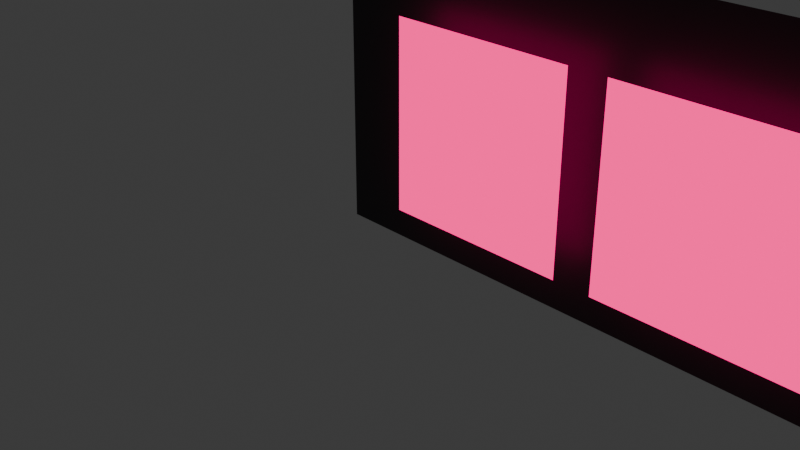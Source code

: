 # Source: golem_vfx.blend  (saved by Blender 5.1.30; exported with 4.5.12 LTS)
import bpy
from mathutils import Matrix  # noqa: F401  (used for matrix-valued properties, if any)

bpy.ops.wm.read_factory_settings(use_empty=True)
scene = bpy.context.scene
scene.name = 'Scene'

# ---- collections
col_collection = bpy.data.collections.new('Collection'); scene.collection.children.link(col_collection)
col_golemvfx_textures = bpy.data.collections.new('GolemVFX_Textures'); scene.collection.children.link(col_golemvfx_textures)

# ---- images (referenced by path relative to the original .blend; pixels are not part of the script)
import os
ASSET_DIR = os.environ.get("B2B_ASSET_DIR", "")  # directory of the original .blend (textures are referenced by path, not embedded)
HERE = os.path.dirname(os.path.abspath(__file__))  # packed textures are extracted next to this script under _unpacked/

def load_image(name, relpath, width, height, colorspace="sRGB"):
    """Load a texture the original file referenced (path relative to the .blend, or extracted next to this script)."""
    p = next((c for c in (os.path.join(HERE, relpath), os.path.join(ASSET_DIR, relpath)) if relpath and os.path.exists(c)), "")
    if p:
        img = bpy.data.images.load(p, check_existing=True)
        img.name = name
    else:  # same state as the original file: an image datablock whose file is absent (Cycles renders it pink)
        img = bpy.data.images.new(name, width, height)
        img.source = "FILE"
        img.filepath = "//" + (relpath or name)
    img.colorspace_settings.name = colorspace
    return img
img_golemfx_arc_4x4_png = load_image('GolemFX_Arc_4x4.png', 'textures/GolemFX_Arc_4x4.png', 1024, 1024, 'sRGB')
img_golemfx_burst_4x4_png = load_image('GolemFX_Burst_4x4.png', 'textures/GolemFX_Burst_4x4.png', 1024, 1024, 'sRGB')
img_golemfx_chunks_2x2_png = load_image('GolemFX_Chunks_2x2.png', 'textures/GolemFX_Chunks_2x2.png', 1024, 1024, 'sRGB')
img_golemfx_droplet_png = load_image('GolemFX_Droplet.png', 'textures/GolemFX_Droplet.png', 1024, 1024, 'sRGB')
img_golemfx_flame_4x4_png = load_image('GolemFX_Flame_4x4.png', 'textures/GolemFX_Flame_4x4.png', 1024, 1024, 'sRGB')
img_golemfx_glow_png = load_image('GolemFX_Glow.png', 'textures/GolemFX_Glow.png', 1024, 1024, 'sRGB')
img_golemfx_ring_4x4_png = load_image('GolemFX_Ring_4x4.png', 'textures/GolemFX_Ring_4x4.png', 1024, 1024, 'sRGB')
img_golemfx_smoke_4x4_png = load_image('GolemFX_Smoke_4x4.png', 'textures/GolemFX_Smoke_4x4.png', 1024, 1024, 'sRGB')
img_golemfx_spark_png = load_image('GolemFX_Spark.png', 'textures/GolemFX_Spark.png', 1024, 1024, 'sRGB')
img_golemfx_splash_4x4_png = load_image('GolemFX_Splash_4x4.png', 'textures/GolemFX_Splash_4x4.png', 1024, 1024, 'sRGB')
img_golemfx_wind_4x4_png = load_image('GolemFX_Wind_4x4.png', 'textures/GolemFX_Wind_4x4.png', 1024, 1024, 'sRGB')

# ---- materials (node trees are filled in below, after node groups)
mat_material = bpy.data.materials.new('Material')
mat_material.alpha_threshold = 0.0
mat_material.use_backface_culling_lightprobe_volume = False
mat_material.roughness = 0.5
mat_material.line_color = (0.0, 0.0, 0.0, 1.0)
mat_fx_arc_4x4 = bpy.data.materials.new('FX_Arc_4x4')
mat_fx_arc_4x4.surface_render_method = 'BLENDED'
mat_fx_arc_4x4.blend_method = 'BLEND'
mat_fx_burst_4x4 = bpy.data.materials.new('FX_Burst_4x4')
mat_fx_burst_4x4.surface_render_method = 'BLENDED'
mat_fx_burst_4x4.blend_method = 'BLEND'
mat_fx_chunks_2x2 = bpy.data.materials.new('FX_Chunks_2x2')
mat_fx_chunks_2x2.surface_render_method = 'BLENDED'
mat_fx_chunks_2x2.blend_method = 'BLEND'
mat_fx_droplet = bpy.data.materials.new('FX_Droplet')
mat_fx_droplet.surface_render_method = 'BLENDED'
mat_fx_droplet.blend_method = 'BLEND'
mat_fx_flame_4x4 = bpy.data.materials.new('FX_Flame_4x4')
mat_fx_flame_4x4.surface_render_method = 'BLENDED'
mat_fx_flame_4x4.blend_method = 'BLEND'
mat_fx_glow = bpy.data.materials.new('FX_Glow')
mat_fx_glow.surface_render_method = 'BLENDED'
mat_fx_glow.blend_method = 'BLEND'
mat_fx_ring_4x4 = bpy.data.materials.new('FX_Ring_4x4')
mat_fx_ring_4x4.surface_render_method = 'BLENDED'
mat_fx_ring_4x4.blend_method = 'BLEND'
mat_fx_smoke_4x4 = bpy.data.materials.new('FX_Smoke_4x4')
mat_fx_smoke_4x4.surface_render_method = 'BLENDED'
mat_fx_smoke_4x4.blend_method = 'BLEND'
mat_fx_spark = bpy.data.materials.new('FX_Spark')
mat_fx_spark.surface_render_method = 'BLENDED'
mat_fx_spark.blend_method = 'BLEND'
mat_fx_splash_4x4 = bpy.data.materials.new('FX_Splash_4x4')
mat_fx_splash_4x4.surface_render_method = 'BLENDED'
mat_fx_splash_4x4.blend_method = 'BLEND'
mat_fx_wind_4x4 = bpy.data.materials.new('FX_Wind_4x4')
mat_fx_wind_4x4.surface_render_method = 'BLENDED'
mat_fx_wind_4x4.blend_method = 'BLEND'
mat_fx_backdrop = bpy.data.materials.new('FX_Backdrop')

# ---- material node trees
mat_material.use_nodes = True; mat_material.node_tree.nodes.clear()
_N = mat_material.node_tree.nodes; _L = mat_material.node_tree.links
n0 = _N.new('ShaderNodeOutputMaterial'); n0.name = 'Material Output'; n0.location = (200, 100)
n1 = _N.new('ShaderNodeBsdfPrincipled'); n1.name = 'Principled BSDF'; n1.location = (-200, 100)
_L.new(n1.outputs[0], n0.inputs[0])
n0.is_active_output = True
mat_fx_arc_4x4.use_nodes = True; mat_fx_arc_4x4.node_tree.nodes.clear()
_N = mat_fx_arc_4x4.node_tree.nodes; _L = mat_fx_arc_4x4.node_tree.links
n0 = _N.new('ShaderNodeTexImage'); n0.name = 'Image Texture'; n0.location = (0, 0)
n0.image = img_golemfx_arc_4x4_png
n1 = _N.new('ShaderNodeEmission'); n1.name = 'Emission'; n1.location = (0, 0)
n1.inputs[1].default_value = 2.0
n2 = _N.new('ShaderNodeMixShader'); n2.name = 'Mix Shader'; n2.location = (0, 0)
n3 = _N.new('ShaderNodeBsdfTransparent'); n3.name = 'Transparent BSDF'; n3.location = (0, 0)
n4 = _N.new('ShaderNodeOutputMaterial'); n4.name = 'Material Output'; n4.location = (0, 0)
n5 = _N.new('ShaderNodeVectorMath'); n5.name = 'Vector Math'; n5.location = (0, 0)
n5.operation = 'MULTIPLY'
n5.inputs[1].default_value = (1.0, 0.55, 0.2)
_L.new(n0.outputs[0], n5.inputs[0])
_L.new(n5.outputs[0], n1.inputs[0])
_L.new(n0.outputs[1], n2.inputs[0])
_L.new(n3.outputs[0], n2.inputs[1])
_L.new(n1.outputs[0], n2.inputs[2])
_L.new(n2.outputs[0], n4.inputs[0])
n4.is_active_output = True
mat_fx_burst_4x4.use_nodes = True; mat_fx_burst_4x4.node_tree.nodes.clear()
_N = mat_fx_burst_4x4.node_tree.nodes; _L = mat_fx_burst_4x4.node_tree.links
n0 = _N.new('ShaderNodeTexImage'); n0.name = 'Image Texture'; n0.location = (0, 0)
n0.image = img_golemfx_burst_4x4_png
n1 = _N.new('ShaderNodeEmission'); n1.name = 'Emission'; n1.location = (0, 0)
n1.inputs[1].default_value = 2.0
n2 = _N.new('ShaderNodeMixShader'); n2.name = 'Mix Shader'; n2.location = (0, 0)
n3 = _N.new('ShaderNodeBsdfTransparent'); n3.name = 'Transparent BSDF'; n3.location = (0, 0)
n4 = _N.new('ShaderNodeOutputMaterial'); n4.name = 'Material Output'; n4.location = (0, 0)
n5 = _N.new('ShaderNodeVectorMath'); n5.name = 'Vector Math'; n5.location = (0, 0)
n5.operation = 'MULTIPLY'
n5.inputs[1].default_value = (1.0, 0.55, 0.2)
_L.new(n0.outputs[0], n5.inputs[0])
_L.new(n5.outputs[0], n1.inputs[0])
_L.new(n0.outputs[1], n2.inputs[0])
_L.new(n3.outputs[0], n2.inputs[1])
_L.new(n1.outputs[0], n2.inputs[2])
_L.new(n2.outputs[0], n4.inputs[0])
n4.is_active_output = True
mat_fx_chunks_2x2.use_nodes = True; mat_fx_chunks_2x2.node_tree.nodes.clear()
_N = mat_fx_chunks_2x2.node_tree.nodes; _L = mat_fx_chunks_2x2.node_tree.links
n0 = _N.new('ShaderNodeTexImage'); n0.name = 'Image Texture'; n0.location = (0, 0)
n0.image = img_golemfx_chunks_2x2_png
n1 = _N.new('ShaderNodeEmission'); n1.name = 'Emission'; n1.location = (0, 0)
n1.inputs[1].default_value = 2.0
n2 = _N.new('ShaderNodeMixShader'); n2.name = 'Mix Shader'; n2.location = (0, 0)
n3 = _N.new('ShaderNodeBsdfTransparent'); n3.name = 'Transparent BSDF'; n3.location = (0, 0)
n4 = _N.new('ShaderNodeOutputMaterial'); n4.name = 'Material Output'; n4.location = (0, 0)
n5 = _N.new('ShaderNodeVectorMath'); n5.name = 'Vector Math'; n5.location = (0, 0)
n5.operation = 'MULTIPLY'
n5.inputs[1].default_value = (1.0, 0.55, 0.2)
_L.new(n0.outputs[0], n5.inputs[0])
_L.new(n5.outputs[0], n1.inputs[0])
_L.new(n0.outputs[1], n2.inputs[0])
_L.new(n3.outputs[0], n2.inputs[1])
_L.new(n1.outputs[0], n2.inputs[2])
_L.new(n2.outputs[0], n4.inputs[0])
n4.is_active_output = True
mat_fx_droplet.use_nodes = True; mat_fx_droplet.node_tree.nodes.clear()
_N = mat_fx_droplet.node_tree.nodes; _L = mat_fx_droplet.node_tree.links
n0 = _N.new('ShaderNodeTexImage'); n0.name = 'Image Texture'; n0.location = (0, 0)
n0.image = img_golemfx_droplet_png
n1 = _N.new('ShaderNodeEmission'); n1.name = 'Emission'; n1.location = (0, 0)
n1.inputs[1].default_value = 2.0
n2 = _N.new('ShaderNodeMixShader'); n2.name = 'Mix Shader'; n2.location = (0, 0)
n3 = _N.new('ShaderNodeBsdfTransparent'); n3.name = 'Transparent BSDF'; n3.location = (0, 0)
n4 = _N.new('ShaderNodeOutputMaterial'); n4.name = 'Material Output'; n4.location = (0, 0)
n5 = _N.new('ShaderNodeVectorMath'); n5.name = 'Vector Math'; n5.location = (0, 0)
n5.operation = 'MULTIPLY'
n5.inputs[1].default_value = (1.0, 0.55, 0.2)
_L.new(n0.outputs[0], n5.inputs[0])
_L.new(n5.outputs[0], n1.inputs[0])
_L.new(n0.outputs[1], n2.inputs[0])
_L.new(n3.outputs[0], n2.inputs[1])
_L.new(n1.outputs[0], n2.inputs[2])
_L.new(n2.outputs[0], n4.inputs[0])
n4.is_active_output = True
mat_fx_flame_4x4.use_nodes = True; mat_fx_flame_4x4.node_tree.nodes.clear()
_N = mat_fx_flame_4x4.node_tree.nodes; _L = mat_fx_flame_4x4.node_tree.links
n0 = _N.new('ShaderNodeTexImage'); n0.name = 'Image Texture'; n0.location = (0, 0)
n0.image = img_golemfx_flame_4x4_png
n1 = _N.new('ShaderNodeEmission'); n1.name = 'Emission'; n1.location = (0, 0)
n1.inputs[1].default_value = 2.0
n2 = _N.new('ShaderNodeMixShader'); n2.name = 'Mix Shader'; n2.location = (0, 0)
n3 = _N.new('ShaderNodeBsdfTransparent'); n3.name = 'Transparent BSDF'; n3.location = (0, 0)
n4 = _N.new('ShaderNodeOutputMaterial'); n4.name = 'Material Output'; n4.location = (0, 0)
n5 = _N.new('ShaderNodeVectorMath'); n5.name = 'Vector Math'; n5.location = (0, 0)
n5.operation = 'MULTIPLY'
n5.inputs[1].default_value = (1.0, 0.55, 0.2)
_L.new(n0.outputs[0], n5.inputs[0])
_L.new(n5.outputs[0], n1.inputs[0])
_L.new(n0.outputs[1], n2.inputs[0])
_L.new(n3.outputs[0], n2.inputs[1])
_L.new(n1.outputs[0], n2.inputs[2])
_L.new(n2.outputs[0], n4.inputs[0])
n4.is_active_output = True
mat_fx_glow.use_nodes = True; mat_fx_glow.node_tree.nodes.clear()
_N = mat_fx_glow.node_tree.nodes; _L = mat_fx_glow.node_tree.links
n0 = _N.new('ShaderNodeTexImage'); n0.name = 'Image Texture'; n0.location = (0, 0)
n0.image = img_golemfx_glow_png
n1 = _N.new('ShaderNodeEmission'); n1.name = 'Emission'; n1.location = (0, 0)
n1.inputs[1].default_value = 2.0
n2 = _N.new('ShaderNodeMixShader'); n2.name = 'Mix Shader'; n2.location = (0, 0)
n3 = _N.new('ShaderNodeBsdfTransparent'); n3.name = 'Transparent BSDF'; n3.location = (0, 0)
n4 = _N.new('ShaderNodeOutputMaterial'); n4.name = 'Material Output'; n4.location = (0, 0)
n5 = _N.new('ShaderNodeVectorMath'); n5.name = 'Vector Math'; n5.location = (0, 0)
n5.operation = 'MULTIPLY'
n5.inputs[1].default_value = (1.0, 0.55, 0.2)
_L.new(n0.outputs[0], n5.inputs[0])
_L.new(n5.outputs[0], n1.inputs[0])
_L.new(n0.outputs[1], n2.inputs[0])
_L.new(n3.outputs[0], n2.inputs[1])
_L.new(n1.outputs[0], n2.inputs[2])
_L.new(n2.outputs[0], n4.inputs[0])
n4.is_active_output = True
mat_fx_ring_4x4.use_nodes = True; mat_fx_ring_4x4.node_tree.nodes.clear()
_N = mat_fx_ring_4x4.node_tree.nodes; _L = mat_fx_ring_4x4.node_tree.links
n0 = _N.new('ShaderNodeTexImage'); n0.name = 'Image Texture'; n0.location = (0, 0)
n0.image = img_golemfx_ring_4x4_png
n1 = _N.new('ShaderNodeEmission'); n1.name = 'Emission'; n1.location = (0, 0)
n1.inputs[1].default_value = 2.0
n2 = _N.new('ShaderNodeMixShader'); n2.name = 'Mix Shader'; n2.location = (0, 0)
n3 = _N.new('ShaderNodeBsdfTransparent'); n3.name = 'Transparent BSDF'; n3.location = (0, 0)
n4 = _N.new('ShaderNodeOutputMaterial'); n4.name = 'Material Output'; n4.location = (0, 0)
n5 = _N.new('ShaderNodeVectorMath'); n5.name = 'Vector Math'; n5.location = (0, 0)
n5.operation = 'MULTIPLY'
n5.inputs[1].default_value = (1.0, 0.55, 0.2)
_L.new(n0.outputs[0], n5.inputs[0])
_L.new(n5.outputs[0], n1.inputs[0])
_L.new(n0.outputs[1], n2.inputs[0])
_L.new(n3.outputs[0], n2.inputs[1])
_L.new(n1.outputs[0], n2.inputs[2])
_L.new(n2.outputs[0], n4.inputs[0])
n4.is_active_output = True
mat_fx_smoke_4x4.use_nodes = True; mat_fx_smoke_4x4.node_tree.nodes.clear()
_N = mat_fx_smoke_4x4.node_tree.nodes; _L = mat_fx_smoke_4x4.node_tree.links
n0 = _N.new('ShaderNodeTexImage'); n0.name = 'Image Texture'; n0.location = (0, 0)
n0.image = img_golemfx_smoke_4x4_png
n1 = _N.new('ShaderNodeEmission'); n1.name = 'Emission'; n1.location = (0, 0)
n1.inputs[1].default_value = 2.0
n2 = _N.new('ShaderNodeMixShader'); n2.name = 'Mix Shader'; n2.location = (0, 0)
n3 = _N.new('ShaderNodeBsdfTransparent'); n3.name = 'Transparent BSDF'; n3.location = (0, 0)
n4 = _N.new('ShaderNodeOutputMaterial'); n4.name = 'Material Output'; n4.location = (0, 0)
n5 = _N.new('ShaderNodeVectorMath'); n5.name = 'Vector Math'; n5.location = (0, 0)
n5.operation = 'MULTIPLY'
n5.inputs[1].default_value = (1.0, 0.55, 0.2)
_L.new(n0.outputs[0], n5.inputs[0])
_L.new(n5.outputs[0], n1.inputs[0])
_L.new(n0.outputs[1], n2.inputs[0])
_L.new(n3.outputs[0], n2.inputs[1])
_L.new(n1.outputs[0], n2.inputs[2])
_L.new(n2.outputs[0], n4.inputs[0])
n4.is_active_output = True
mat_fx_spark.use_nodes = True; mat_fx_spark.node_tree.nodes.clear()
_N = mat_fx_spark.node_tree.nodes; _L = mat_fx_spark.node_tree.links
n0 = _N.new('ShaderNodeTexImage'); n0.name = 'Image Texture'; n0.location = (0, 0)
n0.image = img_golemfx_spark_png
n1 = _N.new('ShaderNodeEmission'); n1.name = 'Emission'; n1.location = (0, 0)
n1.inputs[1].default_value = 2.0
n2 = _N.new('ShaderNodeMixShader'); n2.name = 'Mix Shader'; n2.location = (0, 0)
n3 = _N.new('ShaderNodeBsdfTransparent'); n3.name = 'Transparent BSDF'; n3.location = (0, 0)
n4 = _N.new('ShaderNodeOutputMaterial'); n4.name = 'Material Output'; n4.location = (0, 0)
n5 = _N.new('ShaderNodeVectorMath'); n5.name = 'Vector Math'; n5.location = (0, 0)
n5.operation = 'MULTIPLY'
n5.inputs[1].default_value = (1.0, 0.55, 0.2)
_L.new(n0.outputs[0], n5.inputs[0])
_L.new(n5.outputs[0], n1.inputs[0])
_L.new(n0.outputs[1], n2.inputs[0])
_L.new(n3.outputs[0], n2.inputs[1])
_L.new(n1.outputs[0], n2.inputs[2])
_L.new(n2.outputs[0], n4.inputs[0])
n4.is_active_output = True
mat_fx_splash_4x4.use_nodes = True; mat_fx_splash_4x4.node_tree.nodes.clear()
_N = mat_fx_splash_4x4.node_tree.nodes; _L = mat_fx_splash_4x4.node_tree.links
n0 = _N.new('ShaderNodeTexImage'); n0.name = 'Image Texture'; n0.location = (0, 0)
n0.image = img_golemfx_splash_4x4_png
n1 = _N.new('ShaderNodeEmission'); n1.name = 'Emission'; n1.location = (0, 0)
n1.inputs[1].default_value = 2.0
n2 = _N.new('ShaderNodeMixShader'); n2.name = 'Mix Shader'; n2.location = (0, 0)
n3 = _N.new('ShaderNodeBsdfTransparent'); n3.name = 'Transparent BSDF'; n3.location = (0, 0)
n4 = _N.new('ShaderNodeOutputMaterial'); n4.name = 'Material Output'; n4.location = (0, 0)
n5 = _N.new('ShaderNodeVectorMath'); n5.name = 'Vector Math'; n5.location = (0, 0)
n5.operation = 'MULTIPLY'
n5.inputs[1].default_value = (1.0, 0.55, 0.2)
_L.new(n0.outputs[0], n5.inputs[0])
_L.new(n5.outputs[0], n1.inputs[0])
_L.new(n0.outputs[1], n2.inputs[0])
_L.new(n3.outputs[0], n2.inputs[1])
_L.new(n1.outputs[0], n2.inputs[2])
_L.new(n2.outputs[0], n4.inputs[0])
n4.is_active_output = True
mat_fx_wind_4x4.use_nodes = True; mat_fx_wind_4x4.node_tree.nodes.clear()
_N = mat_fx_wind_4x4.node_tree.nodes; _L = mat_fx_wind_4x4.node_tree.links
n0 = _N.new('ShaderNodeTexImage'); n0.name = 'Image Texture'; n0.location = (0, 0)
n0.image = img_golemfx_wind_4x4_png
n1 = _N.new('ShaderNodeEmission'); n1.name = 'Emission'; n1.location = (0, 0)
n1.inputs[1].default_value = 2.0
n2 = _N.new('ShaderNodeMixShader'); n2.name = 'Mix Shader'; n2.location = (0, 0)
n3 = _N.new('ShaderNodeBsdfTransparent'); n3.name = 'Transparent BSDF'; n3.location = (0, 0)
n4 = _N.new('ShaderNodeOutputMaterial'); n4.name = 'Material Output'; n4.location = (0, 0)
n5 = _N.new('ShaderNodeVectorMath'); n5.name = 'Vector Math'; n5.location = (0, 0)
n5.operation = 'MULTIPLY'
n5.inputs[1].default_value = (1.0, 0.55, 0.2)
_L.new(n0.outputs[0], n5.inputs[0])
_L.new(n5.outputs[0], n1.inputs[0])
_L.new(n0.outputs[1], n2.inputs[0])
_L.new(n3.outputs[0], n2.inputs[1])
_L.new(n1.outputs[0], n2.inputs[2])
_L.new(n2.outputs[0], n4.inputs[0])
n4.is_active_output = True
mat_fx_backdrop.use_nodes = True; mat_fx_backdrop.node_tree.nodes.clear()
_N = mat_fx_backdrop.node_tree.nodes; _L = mat_fx_backdrop.node_tree.links
n0 = _N.new('ShaderNodeBsdfPrincipled'); n0.name = 'Principled BSDF'; n0.location = (-200, 100)
n0.inputs[0].default_value = (0.02, 0.02, 0.025, 1.0)
n1 = _N.new('ShaderNodeOutputMaterial'); n1.name = 'Material Output'; n1.location = (200, 100)
_L.new(n0.outputs[0], n1.inputs[0])
n1.is_active_output = True

# ---- world
world_world = bpy.data.worlds.new('World'); scene.world = world_world
world_world.use_nodes = True; world_world.node_tree.nodes.clear()
_N = world_world.node_tree.nodes; _L = world_world.node_tree.links
n0 = _N.new('ShaderNodeOutputWorld'); n0.name = 'World Output'; n0.location = (200, 100)
n1 = _N.new('ShaderNodeBackground'); n1.name = 'Background'; n1.location = (-200, 100)
n1.inputs[0].default_value = (0.05088, 0.05088, 0.05088, 1.0)
_L.new(n1.outputs[0], n0.inputs[0])
n0.is_active_output = True
world_world.color = (0.05088, 0.05088, 0.05088)
world_world.sun_shadow_jitter_overblur = 0.0

# ---- cameras
cam_camera = bpy.data.cameras.new('Camera')
cam_camera.clip_end = 100.0
cam_camera.ortho_scale = 7.314

# ---- lights
light_light = bpy.data.lights.new('Light', 'POINT')
light_light.energy = 1000.0
light_light.shadow_soft_size = 0.1

# ---- meshes
me_cube = bpy.data.meshes.new('Cube')
me_cube.from_pydata([(1.0, 1.0, 1.0), (1.0, 1.0, -1.0), (1.0, -1.0, 1.0), (1.0, -1.0, -1.0), (-1.0, 1.0, 1.0), (-1.0, 1.0, -1.0), (-1.0, -1.0, 1.0), (-1.0, -1.0, -1.0)], [], [(0, 4, 6, 2), (3, 2, 6, 7), (7, 6, 4, 5), (5, 1, 3, 7), (1, 0, 2, 3), (5, 4, 0, 1)])
_uv = me_cube.uv_layers.new(name='UVMap')
_uv.uv.foreach_set('vector', [0.625, 0.5, 0.875, 0.5, 0.875, 0.75, 0.625, 0.75, 0.375, 0.75, 0.625, 0.75, 0.625, 1.0, 0.375, 1.0, 0.375, 0.0, 0.625, 0.0, 0.625, 0.25, 0.375, 0.25, 0.125, 0.5, 0.375, 0.5, 0.375, 0.75, 0.125, 0.75, 0.375, 0.5, 0.625, 0.5, 0.625, 0.75, 0.375, 0.75, 0.375, 0.25, 0.625, 0.25, 0.625, 0.5, 0.375, 0.5])
me_cube.materials.append(mat_material)
me_cube.use_mirror_vertex_groups = False
me_cube.update()
me_plane = bpy.data.meshes.new('Plane')
me_plane.from_pydata([(-0.5, -0.5, 0.0), (0.5, -0.5, 0.0), (-0.5, 0.5, 0.0), (0.5, 0.5, 0.0)], [], [(0, 1, 3, 2)])
_uv = me_plane.uv_layers.new(name='UVMap')
_uv.uv.foreach_set('vector', [0.0, 0.0, 1.0, 0.0, 1.0, 1.0, 0.0, 1.0])
me_plane.materials.append(mat_fx_arc_4x4)
me_plane.update()
me_plane_001 = bpy.data.meshes.new('Plane.001')
me_plane_001.from_pydata([(-0.5, -0.5, 0.0), (0.5, -0.5, 0.0), (-0.5, 0.5, 0.0), (0.5, 0.5, 0.0)], [], [(0, 1, 3, 2)])
_uv = me_plane_001.uv_layers.new(name='UVMap')
_uv.uv.foreach_set('vector', [0.0, 0.0, 1.0, 0.0, 1.0, 1.0, 0.0, 1.0])
me_plane_001.materials.append(mat_fx_burst_4x4)
me_plane_001.update()
me_plane_002 = bpy.data.meshes.new('Plane.002')
me_plane_002.from_pydata([(-0.5, -0.5, 0.0), (0.5, -0.5, 0.0), (-0.5, 0.5, 0.0), (0.5, 0.5, 0.0)], [], [(0, 1, 3, 2)])
_uv = me_plane_002.uv_layers.new(name='UVMap')
_uv.uv.foreach_set('vector', [0.0, 0.0, 1.0, 0.0, 1.0, 1.0, 0.0, 1.0])
me_plane_002.materials.append(mat_fx_chunks_2x2)
me_plane_002.update()
me_plane_003 = bpy.data.meshes.new('Plane.003')
me_plane_003.from_pydata([(-0.5, -0.5, 0.0), (0.5, -0.5, 0.0), (-0.5, 0.5, 0.0), (0.5, 0.5, 0.0)], [], [(0, 1, 3, 2)])
_uv = me_plane_003.uv_layers.new(name='UVMap')
_uv.uv.foreach_set('vector', [0.0, 0.0, 1.0, 0.0, 1.0, 1.0, 0.0, 1.0])
me_plane_003.materials.append(mat_fx_droplet)
me_plane_003.update()
me_plane_004 = bpy.data.meshes.new('Plane.004')
me_plane_004.from_pydata([(-0.5, -0.5, 0.0), (0.5, -0.5, 0.0), (-0.5, 0.5, 0.0), (0.5, 0.5, 0.0)], [], [(0, 1, 3, 2)])
_uv = me_plane_004.uv_layers.new(name='UVMap')
_uv.uv.foreach_set('vector', [0.0, 0.0, 1.0, 0.0, 1.0, 1.0, 0.0, 1.0])
me_plane_004.materials.append(mat_fx_flame_4x4)
me_plane_004.update()
me_plane_005 = bpy.data.meshes.new('Plane.005')
me_plane_005.from_pydata([(-0.5, -0.5, 0.0), (0.5, -0.5, 0.0), (-0.5, 0.5, 0.0), (0.5, 0.5, 0.0)], [], [(0, 1, 3, 2)])
_uv = me_plane_005.uv_layers.new(name='UVMap')
_uv.uv.foreach_set('vector', [0.0, 0.0, 1.0, 0.0, 1.0, 1.0, 0.0, 1.0])
me_plane_005.materials.append(mat_fx_glow)
me_plane_005.update()
me_plane_006 = bpy.data.meshes.new('Plane.006')
me_plane_006.from_pydata([(-0.5, -0.5, 0.0), (0.5, -0.5, 0.0), (-0.5, 0.5, 0.0), (0.5, 0.5, 0.0)], [], [(0, 1, 3, 2)])
_uv = me_plane_006.uv_layers.new(name='UVMap')
_uv.uv.foreach_set('vector', [0.0, 0.0, 1.0, 0.0, 1.0, 1.0, 0.0, 1.0])
me_plane_006.materials.append(mat_fx_ring_4x4)
me_plane_006.update()
me_plane_007 = bpy.data.meshes.new('Plane.007')
me_plane_007.from_pydata([(-0.5, -0.5, 0.0), (0.5, -0.5, 0.0), (-0.5, 0.5, 0.0), (0.5, 0.5, 0.0)], [], [(0, 1, 3, 2)])
_uv = me_plane_007.uv_layers.new(name='UVMap')
_uv.uv.foreach_set('vector', [0.0, 0.0, 1.0, 0.0, 1.0, 1.0, 0.0, 1.0])
me_plane_007.materials.append(mat_fx_smoke_4x4)
me_plane_007.update()
me_plane_008 = bpy.data.meshes.new('Plane.008')
me_plane_008.from_pydata([(-0.5, -0.5, 0.0), (0.5, -0.5, 0.0), (-0.5, 0.5, 0.0), (0.5, 0.5, 0.0)], [], [(0, 1, 3, 2)])
_uv = me_plane_008.uv_layers.new(name='UVMap')
_uv.uv.foreach_set('vector', [0.0, 0.0, 1.0, 0.0, 1.0, 1.0, 0.0, 1.0])
me_plane_008.materials.append(mat_fx_spark)
me_plane_008.update()
me_plane_009 = bpy.data.meshes.new('Plane.009')
me_plane_009.from_pydata([(-0.5, -0.5, 0.0), (0.5, -0.5, 0.0), (-0.5, 0.5, 0.0), (0.5, 0.5, 0.0)], [], [(0, 1, 3, 2)])
_uv = me_plane_009.uv_layers.new(name='UVMap')
_uv.uv.foreach_set('vector', [0.0, 0.0, 1.0, 0.0, 1.0, 1.0, 0.0, 1.0])
me_plane_009.materials.append(mat_fx_splash_4x4)
me_plane_009.update()
me_plane_010 = bpy.data.meshes.new('Plane.010')
me_plane_010.from_pydata([(-0.5, -0.5, 0.0), (0.5, -0.5, 0.0), (-0.5, 0.5, 0.0), (0.5, 0.5, 0.0)], [], [(0, 1, 3, 2)])
_uv = me_plane_010.uv_layers.new(name='UVMap')
_uv.uv.foreach_set('vector', [0.0, 0.0, 1.0, 0.0, 1.0, 1.0, 0.0, 1.0])
me_plane_010.materials.append(mat_fx_wind_4x4)
me_plane_010.update()
me_plane_011 = bpy.data.meshes.new('Plane.011')
me_plane_011.from_pydata([(-0.5, -0.5, 0.0), (0.5, -0.5, 0.0), (-0.5, 0.5, 0.0), (0.5, 0.5, 0.0)], [], [(0, 1, 3, 2)])
_uv = me_plane_011.uv_layers.new(name='UVMap')
_uv.uv.foreach_set('vector', [0.0, 0.0, 1.0, 0.0, 1.0, 1.0, 0.0, 1.0])
me_plane_011.materials.append(mat_fx_backdrop)
me_plane_011.update()

# ---- objects
ob_cube = bpy.data.objects.new('Cube', me_cube)
ob_light = bpy.data.objects.new('Light', light_light)
ob_camera = bpy.data.objects.new('Camera', cam_camera)
ob_fx_arc_4x4 = bpy.data.objects.new('FX_Arc_4x4', me_plane)
ob_fx_burst_4x4 = bpy.data.objects.new('FX_Burst_4x4', me_plane_001)
ob_fx_chunks_2x2 = bpy.data.objects.new('FX_Chunks_2x2', me_plane_002)
ob_fx_droplet = bpy.data.objects.new('FX_Droplet', me_plane_003)
ob_fx_flame_4x4 = bpy.data.objects.new('FX_Flame_4x4', me_plane_004)
ob_fx_glow = bpy.data.objects.new('FX_Glow', me_plane_005)
ob_fx_ring_4x4 = bpy.data.objects.new('FX_Ring_4x4', me_plane_006)
ob_fx_smoke_4x4 = bpy.data.objects.new('FX_Smoke_4x4', me_plane_007)
ob_fx_spark = bpy.data.objects.new('FX_Spark', me_plane_008)
ob_fx_splash_4x4 = bpy.data.objects.new('FX_Splash_4x4', me_plane_009)
ob_fx_wind_4x4 = bpy.data.objects.new('FX_Wind_4x4', me_plane_010)
ob_fx_backdrop = bpy.data.objects.new('FX_Backdrop', me_plane_011)

# ---- transforms, parenting, visibility, modifiers, constraints
ob_cube.location = (0.0, 0.0, 0.0)
ob_cube.lock_rotations_4d = False
ob_cube.empty_display_type = 'ARROWS'
ob_cube.hide_render = True
ob_cube.lineart.crease_threshold = 0.0
ob_light.location = (4.076, 1.005, 5.904)
ob_light.rotation_euler = (0.6503, 0.05522, 1.866)
ob_light.lock_rotations_4d = False
ob_light.empty_display_type = 'ARROWS'
ob_light.color = (0.0, 0.0, 0.0, 0.0)
ob_light.lineart.crease_threshold = 0.0
ob_camera.location = (7.359, -6.926, 4.958)
ob_camera.rotation_euler = (1.109, 0.0, 0.8149)
ob_camera.lock_rotations_4d = False
ob_camera.empty_display_type = 'ARROWS'
ob_camera.color = (0.0, 0.0, 0.0, 0.0)
ob_camera.display_type = 'WIRE'
ob_camera.lineart.crease_threshold = 0.0
ob_fx_arc_4x4.location = (1.0, 0.0, 1.1)
ob_fx_arc_4x4.rotation_euler = (1.571, 0.0, 0.0)
ob_fx_arc_4x4.scale = (2.0, 2.0, 1.0)
ob_fx_burst_4x4.location = (3.4, 0.0, 1.1)
ob_fx_burst_4x4.rotation_euler = (1.571, 0.0, 0.0)
ob_fx_burst_4x4.scale = (2.0, 2.0, 1.0)
ob_fx_chunks_2x2.location = (5.8, 0.0, 1.1)
ob_fx_chunks_2x2.rotation_euler = (1.571, 0.0, 0.0)
ob_fx_chunks_2x2.scale = (2.0, 2.0, 1.0)
ob_fx_droplet.location = (7.7, 0.0, 1.1)
ob_fx_droplet.rotation_euler = (1.571, 0.0, 0.0)
ob_fx_droplet.scale = (1.0, 2.0, 1.0)
ob_fx_flame_4x4.location = (9.6, 0.0, 1.1)
ob_fx_flame_4x4.rotation_euler = (1.571, 0.0, 0.0)
ob_fx_flame_4x4.scale = (2.0, 2.0, 1.0)
ob_fx_glow.location = (12.0, 0.0, 1.1)
ob_fx_glow.rotation_euler = (1.571, 0.0, 0.0)
ob_fx_glow.scale = (2.0, 2.0, 1.0)
ob_fx_ring_4x4.location = (14.4, 0.0, 1.1)
ob_fx_ring_4x4.rotation_euler = (1.571, 0.0, 0.0)
ob_fx_ring_4x4.scale = (2.0, 2.0, 1.0)
ob_fx_smoke_4x4.location = (16.8, 0.0, 1.1)
ob_fx_smoke_4x4.rotation_euler = (1.571, 0.0, 0.0)
ob_fx_smoke_4x4.scale = (2.0, 2.0, 1.0)
ob_fx_spark.location = (18.45, 0.0, 1.1)
ob_fx_spark.rotation_euler = (1.571, 0.0, 0.0)
ob_fx_spark.scale = (0.5, 2.0, 1.0)
ob_fx_splash_4x4.location = (20.1, 0.0, 1.1)
ob_fx_splash_4x4.rotation_euler = (1.571, 0.0, 0.0)
ob_fx_splash_4x4.scale = (2.0, 2.0, 1.0)
ob_fx_wind_4x4.location = (22.5, 0.0, 1.1)
ob_fx_wind_4x4.rotation_euler = (1.571, 0.0, 0.0)
ob_fx_wind_4x4.scale = (2.0, 2.0, 1.0)
ob_fx_backdrop.location = (11.95, 0.3, 1.2)
ob_fx_backdrop.rotation_euler = (1.571, 0.0, 0.0)
ob_fx_backdrop.scale = (25.9, 3.2, 1.0)

# ---- collection membership
col_collection.objects.link(ob_cube)
col_collection.objects.link(ob_light)
col_collection.objects.link(ob_camera)
col_golemvfx_textures.objects.link(ob_fx_arc_4x4)
col_golemvfx_textures.objects.link(ob_fx_burst_4x4)
col_golemvfx_textures.objects.link(ob_fx_chunks_2x2)
col_golemvfx_textures.objects.link(ob_fx_droplet)
col_golemvfx_textures.objects.link(ob_fx_flame_4x4)
col_golemvfx_textures.objects.link(ob_fx_glow)
col_golemvfx_textures.objects.link(ob_fx_ring_4x4)
col_golemvfx_textures.objects.link(ob_fx_smoke_4x4)
col_golemvfx_textures.objects.link(ob_fx_spark)
col_golemvfx_textures.objects.link(ob_fx_splash_4x4)
col_golemvfx_textures.objects.link(ob_fx_wind_4x4)
col_golemvfx_textures.objects.link(ob_fx_backdrop)

# ---- scene / render settings (as saved in the file)
scene.camera = ob_camera
scene.frame_start = 1; scene.frame_end = 250; scene.frame_set(1)
scene.render.engine = 'BLENDER_EEVEE_NEXT'
scene.render.bake_bias = 0.0
scene.render.bake_samples = 0
scene.cycles.sampling_pattern = 'TABULATED_SOBOL'
scene.eevee.use_volume_custom_range = False
bpy.context.view_layer.update()
